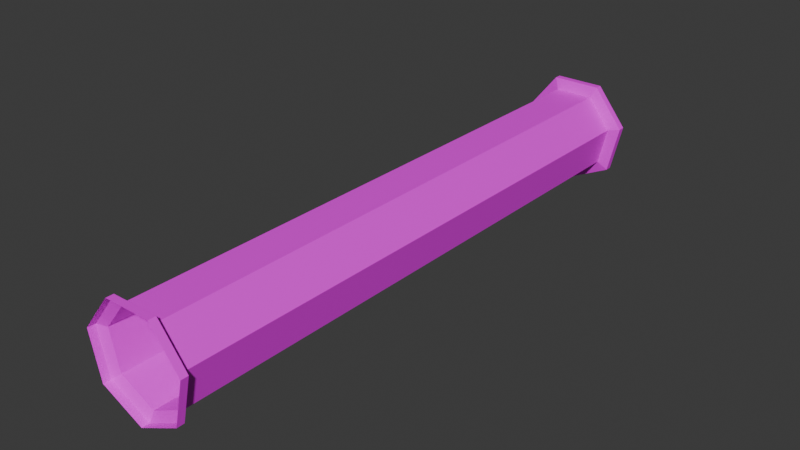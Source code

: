# Source: pipe.blend  (saved by Blender 4.2.66; exported with 4.5.12 LTS)
import bpy
from mathutils import Matrix  # noqa: F401  (used for matrix-valued properties, if any)

bpy.ops.wm.read_factory_settings(use_empty=True)
scene = bpy.context.scene
scene.name = 'Scene'

# ---- images (referenced by path relative to the original .blend; pixels are not part of the script)
import os
ASSET_DIR = os.environ.get("B2B_ASSET_DIR", "")  # directory of the original .blend (textures are referenced by path, not embedded)
HERE = os.path.dirname(os.path.abspath(__file__))  # packed textures are extracted next to this script under _unpacked/

def load_image(name, relpath, width, height, colorspace="sRGB"):
    """Load a texture the original file referenced (path relative to the .blend, or extracted next to this script)."""
    p = next((c for c in (os.path.join(HERE, relpath), os.path.join(ASSET_DIR, relpath)) if relpath and os.path.exists(c)), "")
    if p:
        img = bpy.data.images.load(p, check_existing=True)
        img.name = name
    else:  # same state as the original file: an image datablock whose file is absent (Cycles renders it pink)
        img = bpy.data.images.new(name, width, height)
        img.source = "FILE"
        img.filepath = "//" + (relpath or name)
    img.colorspace_settings.name = colorspace
    return img
img_images__1__jpeg = load_image('images (1).jpeg', 'images (1).jpeg', 1024, 1024, 'sRGB')

# ---- materials (node trees are filled in below, after node groups)
mat_material_001 = bpy.data.materials.new('Material.001')

# ---- material node trees
mat_material_001.use_nodes = True; mat_material_001.node_tree.nodes.clear()
_N = mat_material_001.node_tree.nodes; _L = mat_material_001.node_tree.links
n0 = _N.new('ShaderNodeBsdfPrincipled'); n0.name = 'Principled BSDF'; n0.location = (10, 300)
n1 = _N.new('ShaderNodeOutputMaterial'); n1.name = 'Material Output'; n1.location = (300, 300)
n2 = _N.new('ShaderNodeTexImage'); n2.name = 'Image Texture'; n2.location = (-280, 280)
n2.image = img_images__1__jpeg
_L.new(n0.outputs[0], n1.inputs[0])
_L.new(n2.outputs[0], n0.inputs[0])
n1.is_active_output = True

# ---- world
world_world = bpy.data.worlds.new('World'); scene.world = world_world
world_world.use_nodes = True; world_world.node_tree.nodes.clear()
_N = world_world.node_tree.nodes; _L = world_world.node_tree.links
n0 = _N.new('ShaderNodeOutputWorld'); n0.name = 'World Output'; n0.location = (300, 300)
n1 = _N.new('ShaderNodeBackground'); n1.name = 'Background'; n1.location = (10, 300)
n1.inputs[0].default_value = (0.05088, 0.05088, 0.05088, 1.0)
_L.new(n1.outputs[0], n0.inputs[0])
n0.is_active_output = True
world_world.color = (0.05088, 0.05088, 0.05088)
world_world.sun_shadow_jitter_overblur = 0.0

# ---- meshes
me_cylinder = bpy.data.meshes.new('Cylinder')
me_cylinder.from_pydata([(0.0, 1.0, -2.111), (0.0, 1.0, 2.111), (0.7818, 0.6235, -2.111), (0.7818, 0.6235, 2.111), (0.9749, -0.2225, -2.111), (0.9749, -0.2225, 2.111), (0.4339, -0.901, -2.111), (0.4339, -0.901, 2.111), (-0.4339, -0.901, -2.111), (-0.4339, -0.901, 2.111), (-0.9749, -0.2225, -2.111), (-0.9749, -0.2225, 2.111), (-0.7818, 0.6235, -2.111), (-0.7818, 0.6235, 2.111), (0.9979, 0.7958, 2.136), (-1.961e-09, 1.276, 2.136), (1.244, -0.284, 2.136), (0.5538, -1.15, 2.136), (-0.5538, -1.15, 2.136), (-1.244, -0.284, 2.136), (-0.9979, 0.7958, 2.136), (0.9979, 0.7958, 2.187), (-1.961e-09, 1.276, 2.187), (1.244, -0.284, 2.187), (0.5538, -1.15, 2.187), (-0.5538, -1.15, 2.187), (-1.244, -0.284, 2.187), (-0.9979, 0.7958, 2.187), (6.921e-09, 1.194, -2.147), (0.9333, 0.7442, -2.147), (1.164, -0.2656, -2.147), (0.5179, -1.075, -2.147), (-0.5179, -1.075, -2.147), (-1.164, -0.2656, -2.147), (-0.9333, 0.7442, -2.147), (6.921e-09, 1.194, -2.202), (0.9333, 0.7442, -2.202), (1.164, -0.2656, -2.202), (0.5179, -1.075, -2.202), (-0.5179, -1.075, -2.202), (-1.164, -0.2656, -2.202), (-0.9333, 0.7442, -2.202)], [], [(0, 1, 3, 2), (2, 3, 5, 4), (4, 5, 7, 6), (6, 7, 9, 8), (8, 9, 11, 10), (9, 7, 17, 18), (10, 11, 13, 12), (12, 13, 1, 0), (2, 4, 30, 29), (20, 19, 26, 27), (1, 13, 20, 15), (5, 3, 14, 16), (11, 9, 18, 19), (3, 1, 15, 14), (7, 5, 16, 17), (13, 11, 19, 20), (18, 17, 24, 25), (16, 14, 21, 23), (15, 20, 27, 22), (19, 18, 25, 26), (17, 16, 23, 24), (14, 15, 22, 21), (34, 28, 35, 41), (8, 10, 33, 32), (0, 2, 29, 28), (4, 6, 31, 30), (10, 12, 34, 33), (6, 8, 32, 31), (12, 0, 28, 34), (32, 33, 40, 39), (30, 31, 38, 37), (28, 29, 36, 35), (33, 34, 41, 40), (31, 32, 39, 38), (29, 30, 37, 36)])
_uv = me_cylinder.uv_layers.new(name='UVMap')
_uv.uv.foreach_set('vector', [0.1255, 0.6372, 0.1255, 0.0, 0.1866, 1.539e-08, 0.1866, 0.6372, 0.1866, 0.6372, 0.1866, 1.539e-08, 0.2847, 4.007e-08, 0.2847, 0.6372, 0.2847, 0.6372, 0.2847, 4.007e-08, 0.3459, 5.546e-08, 0.3459, 0.6372, 0.7717, 0.6372, 0.7717, 0.0, 0.8698, 0.0, 0.8698, 0.6372, 0.3459, 0.6372, 0.3459, 5.248e-08, 0.407, 3.709e-08, 0.407, 0.6372, 0.5874, 0.1633, 0.5874, 0.3381, 0.5663, 0.3623, 0.5663, 0.1391, 0.407, 0.6372, 0.407, 3.709e-08, 0.5051, 1.241e-08, 0.5051, 0.6372, 0.5051, 0.6372, 0.5051, 1.241e-08, 0.5663, -2.975e-09, 0.5663, 0.6372, 0.7514, 0.6193, 0.6915, 0.5394, 0.6953, 0.5014, 0.7669, 0.5968, 0.1298, 0.7763, 0.1298, 0.9994, 0.1255, 0.9994, 0.1255, 0.7763, 0.7483, 0.2507, 0.7164, 0.09319, 0.731, 0.04965, 0.7717, 0.2507, 0.6448, 0.4471, 0.7164, 0.4082, 0.731, 0.4517, 0.6396, 0.5014, 0.6448, 0.05428, 0.5874, 0.1633, 0.5663, 0.1391, 0.6396, -2.869e-09, 0.7164, 0.4082, 0.7483, 0.2507, 0.7717, 0.2507, 0.731, 0.4517, 0.5874, 0.3381, 0.6448, 0.4471, 0.6396, 0.5014, 0.5663, 0.3623, 0.7164, 0.09319, 0.6448, 0.05428, 0.6396, -2.869e-09, 0.731, 0.04965, 0.8741, 0.608, 0.8741, 0.8312, 0.8698, 0.8312, 0.8698, 0.608, 0.1341, 0.6372, 0.1341, 0.8603, 0.1298, 0.8603, 0.1298, 0.6372, 0.1298, 0.6372, 0.1298, 0.7763, 0.1255, 0.7763, 0.1255, 0.6372, 0.8741, 0.4689, 0.8741, 0.608, 0.8698, 0.608, 0.8698, 0.4689, 0.8741, 0.8312, 0.8741, 0.9703, 0.8698, 0.9703, 0.8698, 0.8312, 0.1341, 0.8603, 0.1341, 0.9994, 0.1298, 0.9994, 0.1298, 0.8603, 0.7669, 0.6315, 0.7669, 0.5014, 0.7716, 0.5014, 0.7716, 0.6315, 0.5834, 0.7716, 0.6167, 0.9089, 0.606, 0.9425, 0.5663, 0.7786, 0.7514, 0.7868, 0.7514, 0.6193, 0.7669, 0.5968, 0.7669, 0.7967, 0.6915, 0.5394, 0.6167, 0.6072, 0.606, 0.5823, 0.6953, 0.5014, 0.6167, 0.9089, 0.6915, 0.9156, 0.6953, 0.9505, 0.606, 0.9425, 0.6167, 0.6072, 0.5834, 0.7716, 0.5663, 0.7786, 0.606, 0.5823, 0.6915, 0.9156, 0.7514, 0.7868, 0.7669, 0.7967, 0.6953, 0.9505, 0.7669, 0.9703, 0.7669, 0.8402, 0.7716, 0.8402, 0.7716, 0.9703, 0.8698, 0.1301, 0.8698, 2.811e-08, 0.8745, 2.874e-08, 0.8745, 0.1301, 0.8698, 0.4689, 0.8698, 0.3388, 0.8745, 0.3388, 0.8745, 0.4689, 0.7669, 0.8402, 0.7669, 0.6315, 0.7716, 0.6315, 0.7716, 0.8402, 0.1341, 0.8459, 0.1341, 0.6372, 0.1388, 0.6372, 0.1388, 0.8459, 0.8698, 0.3388, 0.8698, 0.1301, 0.8745, 0.1301, 0.8745, 0.3388])
me_cylinder.materials.append(mat_material_001)
me_cylinder.update()

# ---- objects
ob_cylinder = bpy.data.objects.new('Cylinder', me_cylinder)

# ---- transforms, parenting, visibility, modifiers, constraints
ob_cylinder.location = (0.0, 0.0, 0.0)
ob_cylinder.rotation_euler = (-1.571, -0.0, 0.0)
ob_cylinder.scale = (0.3, 0.3, 0.9)

# ---- collection membership
scene.collection.objects.link(ob_cylinder)

# ---- scene / render settings (as saved in the file)
scene.frame_start = 1; scene.frame_end = 250; scene.frame_set(0)
scene.render.engine = 'BLENDER_EEVEE_NEXT'
bpy.context.view_layer.update()

# ---- added for rendering (the .blend has no active camera and no usable light): camera, sun
cam_auto = bpy.data.cameras.new('AutoCamera')
cam_auto.lens = 50.0
cam_auto.sensor_width = 36.0
cam_auto.clip_end = 1000.0
ob_auto_camera = bpy.data.objects.new('AutoCamera', cam_auto)
scene.collection.objects.link(ob_auto_camera)
ob_auto_camera.location = (3.78019, -4.54307, 3.00519)
ob_auto_camera.rotation_euler = (1.09748, -7.21219e-08, 0.694738)
scene.camera = ob_auto_camera
light_auto_sun = bpy.data.lights.new('AutoSun', 'SUN')
light_auto_sun.energy = 3.0
light_auto_sun.angle = 0.0523599
ob_auto_sun = bpy.data.objects.new('AutoSun', light_auto_sun)
scene.collection.objects.link(ob_auto_sun)
ob_auto_sun.rotation_euler = (0.872665, 0.174533, 0.523599)
bpy.context.view_layer.update()

